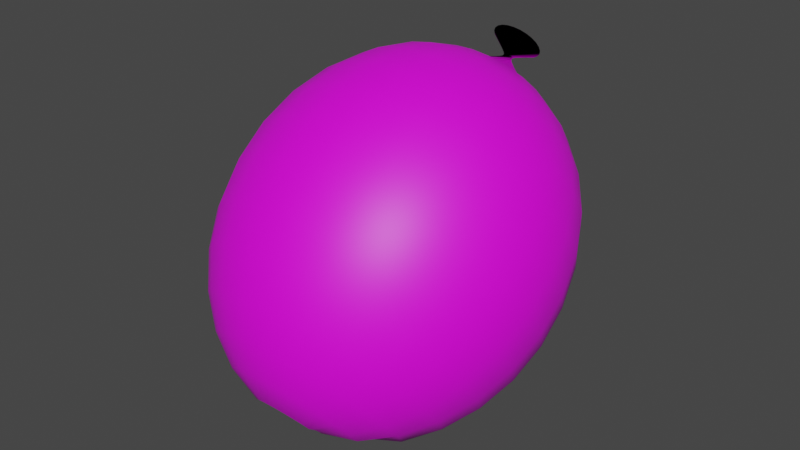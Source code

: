 # Source: BaloonWater.blend  (saved by Blender 3.6.11; exported with 4.5.12 LTS)
import bpy
from mathutils import Matrix  # noqa: F401  (used for matrix-valued properties, if any)

bpy.ops.wm.read_factory_settings(use_empty=True)
scene = bpy.context.scene
scene.name = 'Scene'

# ---- collections
col_collection = bpy.data.collections.new('Collection'); scene.collection.children.link(col_collection)

# ---- images (referenced by path relative to the original .blend; pixels are not part of the script)
import os
ASSET_DIR = os.environ.get("B2B_ASSET_DIR", "")  # directory of the original .blend (textures are referenced by path, not embedded)
HERE = os.path.dirname(os.path.abspath(__file__))  # packed textures are extracted next to this script under _unpacked/

def load_image(name, relpath, width, height, colorspace="sRGB"):
    """Load a texture the original file referenced (path relative to the .blend, or extracted next to this script)."""
    p = next((c for c in (os.path.join(HERE, relpath), os.path.join(ASSET_DIR, relpath)) if relpath and os.path.exists(c)), "")
    if p:
        img = bpy.data.images.load(p, check_existing=True)
        img.name = name
    else:  # same state as the original file: an image datablock whose file is absent (Cycles renders it pink)
        img = bpy.data.images.new(name, width, height)
        img.source = "FILE"
        img.filepath = "//" + (relpath or name)
    img.colorspace_settings.name = colorspace
    return img
img_dungeons_2_texture_01_a_png = load_image('Dungeons_2_Texture_01_A.png', 'Dungeons_2_Texture_01_A.png', 1024, 1024, 'sRGB')

# ---- materials (node trees are filled in below, after node groups)
mat_material = bpy.data.materials.new('Material')
mat_material.alpha_threshold = 0.0
mat_material.use_transparent_shadow = False
mat_material.roughness = 0.5
mat_material.line_color = (0.0, 0.0, 0.0, 1.0)

# ---- material node trees
mat_material.use_nodes = True; mat_material.node_tree.nodes.clear()
_N = mat_material.node_tree.nodes; _L = mat_material.node_tree.links
n0 = _N.new('ShaderNodeOutputMaterial'); n0.name = 'Material Output'; n0.location = (300, 300)
n1 = _N.new('ShaderNodeBsdfPrincipled'); n1.name = 'Principled BSDF'; n1.location = (10, 300)
n1.distribution = 'GGX'
n1.subsurface_method = 'RANDOM_WALK_SKIN'
n1.inputs[3].default_value = 1.45
n1.inputs[27].default_value = (0.0, 0.0, 0.0, 1.0)
n1.inputs[28].default_value = 1.0
n2 = _N.new('ShaderNodeTexImage'); n2.name = 'Image Texture'; n2.location = (-357, 132)
n2.image = img_dungeons_2_texture_01_a_png
_L.new(n1.outputs[0], n0.inputs[0])
_L.new(n2.outputs[0], n1.inputs[0])
n0.is_active_output = True

# ---- world
world_world = bpy.data.worlds.new('World'); scene.world = world_world
world_world.use_nodes = True; world_world.node_tree.nodes.clear()
_N = world_world.node_tree.nodes; _L = world_world.node_tree.links
n0 = _N.new('ShaderNodeOutputWorld'); n0.name = 'World Output'; n0.location = (300, 300)
n1 = _N.new('ShaderNodeBackground'); n1.name = 'Background'; n1.location = (10, 300)
n1.inputs[0].default_value = (0.05088, 0.05088, 0.05088, 1.0)
_L.new(n1.outputs[0], n0.inputs[0])
n0.is_active_output = True
world_world.color = (0.05088, 0.05088, 0.05088)
world_world.use_sun_shadow = False
world_world.sun_shadow_jitter_overblur = 0.0

# ---- meshes
me_sphere = bpy.data.meshes.new('Sphere')
me_sphere.from_pydata([(0.0, 0.9079, 0.5812), (0.0, 1.029, 0.2337), (0.0, 0.9606, -0.1499), (0.0, 0.8575, -0.3345), (0.0, 0.714, -0.5034), (-0.005998, 0.5196, -0.6356), (0.002379, 0.2659, -0.6895), (0.005869, 0.03591, -0.7267), (0.009304, -0.1829, -0.7526), (0.009352, -0.3862, -0.7627), (0.008153, -0.5716, -0.7396), (0.00518, -0.738, -0.696), (0.05609, 0.9025, 0.5858), (0.1097, 0.9812, 0.4251), (0.1586, 1.014, 0.2469), (0.2005, 0.9994, 0.05897), (0.2337, 0.9382, -0.1305), (0.2566, 0.8329, -0.3132), (0.2585, 0.6627, -0.4595), (0.2663, 0.5211, -0.6285), (0.239, 0.2504, -0.6869), (0.2106, 0.02023, -0.7179), (0.1793, -0.1962, -0.7462), (0.1393, -0.3973, -0.7549), (0.09866, -0.5798, -0.7501), (0.05018, -0.7431, -0.7008), (0.108, 0.8868, 0.5994), (0.2113, 0.9504, 0.4518), (0.3054, 0.9694, 0.2854), (0.3861, 0.9431, 0.1077), (0.45, 0.8726, -0.07372), (0.4942, 0.761, -0.2508), (0.5167, 0.613, -0.4159), (0.525, 0.441, -0.5659), (0.47, 0.2023, -0.6369), (0.4191, -0.01945, -0.7015), (0.3538, -0.2312, -0.7425), (0.27, -0.4282, -0.7466), (0.186, -0.6035, -0.7418), (0.0952, -0.7606, -0.7096), (0.1519, 0.8619, 0.621), (0.2973, 0.9016, 0.494), (0.4296, 0.899, 0.3464), (0.5431, 0.854, 0.1848), (0.6329, 0.7688, 0.01617), (0.6951, 0.6469, -0.1521), (0.7268, 0.4938, -0.3127), (0.7268, 0.3161, -0.4585), (0.6951, 0.1216, -0.5832), (0.6329, -0.08123, -0.6814), (0.5431, -0.2835, -0.7487), (0.4017, -0.4802, -0.7369), (0.2672, -0.6458, -0.7259), (0.1376, -0.791, -0.7135), (0.1846, 0.8296, 0.649), (0.3611, 0.8385, 0.5486), (0.5219, 0.8077, 0.4254), (0.6598, 0.7387, 0.2847), (0.7689, 0.6344, 0.1325), (0.8444, 0.4993, -0.02431), (0.883, 0.3395, -0.179), (0.883, 0.1618, -0.3249), (0.8444, -0.02601, -0.4554), (0.7689, -0.2156, -0.565), (0.6598, -0.3988, -0.6489), (0.5219, -0.5676, -0.7033), (0.3404, -0.7063, -0.7), (0.1732, -0.8217, -0.6979), (0.2036, 0.7924, 0.6812), (0.3982, 0.7657, 0.6117), (0.5755, 0.7025, 0.5165), (0.7276, 0.6057, 0.3998), (0.8479, 0.4793, 0.2668), (0.9312, 0.3291, 0.1231), (0.9737, 0.1614, -0.0249), (0.9737, -0.01627, -0.1707), (0.9312, -0.1963, -0.308), (0.8479, -0.3707, -0.4308), (0.7276, -0.5319, -0.5337), (0.5755, -0.6728, -0.6122), (0.3982, -0.7874, -0.6629), (0.193, -0.8578, -0.671), (0.2074, 0.753, 0.7153), (0.4058, 0.6886, 0.6784), (0.5864, 0.5911, 0.613), (0.7414, 0.4648, 0.5218), (0.864, 0.3152, 0.4089), (0.9488, 0.1488, 0.2792), (0.9922, -0.02706, 0.1383), (0.9922, -0.2048, -0.00753), (0.9488, -0.3765, -0.152), (0.864, -0.5348, -0.2887), (0.7414, -0.6727, -0.4117), (0.5864, -0.7842, -0.5157), (0.4058, -0.8645, -0.5961), (0.1991, -0.8988, -0.6413), (0.1959, 0.7143, 0.7488), (0.3833, 0.6129, 0.7439), (0.5538, 0.4818, 0.7076), (0.7002, 0.3266, 0.6415), (0.816, 0.1541, 0.5483), (0.8961, -0.02808, 0.4323), (0.9371, -0.212, 0.2985), (0.9371, -0.3897, 0.1526), (0.8961, -0.5534, 0.001192), (0.816, -0.6959, -0.1492), (0.7002, -0.8109, -0.2921), (0.5538, -0.8935, -0.4211), (0.3833, -0.9401, -0.5306), (0.1959, -0.9486, -0.6159), (0.1699, 0.6792, 0.7791), (0.3323, 0.5443, 0.8033), (0.4802, 0.3826, 0.7935), (0.6071, 0.2012, 0.75), (0.7075, 0.008048, 0.6748), (0.777, -0.1885, 0.5712), (0.8125, -0.3798, 0.4437), (0.8125, -0.5575, 0.2979), (0.777, -0.7138, 0.1401), (0.7075, -0.842, -0.02276), (0.6071, -0.9363, -0.1835), (0.4802, -0.9927, -0.3352), (0.3323, -1.009, -0.4712), (0.1699, -0.9836, -0.5855), (0.1312, 0.6504, 0.8041), (0.2567, 0.4879, 0.8522), (0.3709, 0.301, 0.8641), (0.469, 0.09806, 0.8393), (0.5465, -0.1122, 0.7789), (0.6002, -0.3205, 0.6855), (0.6276, -0.5179, 0.5633), (0.6276, -0.6956, 0.4174), (0.6002, -0.8459, 0.2544), (0.5465, -0.9622, 0.08135), (0.469, -1.039, -0.09421), (0.3709, -1.074, -0.2646), (0.2567, -1.065, -0.4223), (0.1312, -1.013, -0.5605), (0.08283, 0.6298, 0.8219), (0.162, 0.4477, 0.887), (0.2342, 0.243, 0.9144), (0.2961, 0.02471, 0.9029), (0.345, -0.1977, 0.8529), (0.3789, -0.4144, 0.7668), (0.3962, -0.616, 0.6483), (0.3962, -0.7937, 0.5024), (0.3789, -0.9397, 0.3357), (0.345, -1.048, 0.1554), (0.2961, -1.113, -0.03069), (0.2342, -1.132, -0.2143), (0.162, -1.105, -0.3876), (0.08283, -1.033, -0.5428), (0.02831, 0.6192, 0.8311), (0.05538, 0.4269, 0.905), (0.08004, 0.2129, 0.9405), (0.1012, -0.01338, 0.9358), (0.1179, -0.2421, 0.8914), (0.1295, -0.4632, 0.809), (0.1354, -0.667, 0.6924), (0.1354, -0.8447, 0.5466), (0.1295, -0.9885, 0.3779), (0.1179, -1.092, 0.1938), (0.1012, -1.151, 0.002284), (0.08004, -1.162, -0.1883), (0.05538, -1.126, -0.3695), (0.02831, -1.044, -0.5335), (-0.02831, 0.6192, 0.8311), (-0.05538, 0.4269, 0.905), (-0.08004, 0.2129, 0.9405), (-0.1012, -0.01338, 0.9358), (-0.1179, -0.2421, 0.8914), (-0.1295, -0.4632, 0.809), (-0.1354, -0.667, 0.6924), (-0.1354, -0.8447, 0.5466), (-0.1295, -0.9885, 0.3779), (-0.1179, -1.092, 0.1938), (-0.1012, -1.151, 0.002284), (-0.08004, -1.162, -0.1883), (-0.05538, -1.126, -0.3695), (-0.02831, -1.044, -0.5335), (-0.08283, 0.6298, 0.8219), (-0.162, 0.4477, 0.887), (-0.2342, 0.243, 0.9144), (-0.2961, 0.02471, 0.9029), (-0.345, -0.1977, 0.8529), (-0.3789, -0.4144, 0.7668), (-0.3962, -0.616, 0.6483), (-0.3962, -0.7937, 0.5024), (-0.3789, -0.9397, 0.3357), (-0.345, -1.048, 0.1554), (-0.2961, -1.113, -0.03069), (-0.2342, -1.132, -0.2143), (-0.162, -1.105, -0.3876), (-0.08283, -1.033, -0.5428), (0.00284, -0.8901, -0.635), (-0.1312, 0.6504, 0.8041), (-0.2567, 0.4879, 0.8522), (-0.3709, 0.301, 0.8641), (-0.469, 0.09806, 0.8393), (-0.5465, -0.1122, 0.7789), (-0.6002, -0.3205, 0.6855), (-0.6276, -0.5179, 0.5633), (-0.6276, -0.6956, 0.4174), (-0.6002, -0.8459, 0.2544), (-0.5465, -0.9622, 0.08135), (-0.469, -1.039, -0.09421), (-0.3709, -1.074, -0.2646), (-0.2567, -1.065, -0.4223), (-0.1312, -1.012, -0.5605), (-0.1699, 0.6792, 0.7791), (-0.3323, 0.5443, 0.8033), (-0.4802, 0.3826, 0.7935), (-0.6071, 0.2012, 0.75), (-0.7075, 0.008048, 0.6748), (-0.777, -0.1885, 0.5712), (-0.8125, -0.3798, 0.4437), (-0.8125, -0.5575, 0.2979), (-0.777, -0.7138, 0.1401), (-0.7075, -0.842, -0.02276), (-0.6071, -0.9363, -0.1835), (-0.4802, -0.9927, -0.3352), (-0.3323, -1.009, -0.4712), (-0.1637, -0.9646, -0.5718), (-0.1959, 0.7143, 0.7488), (-0.3833, 0.6129, 0.7439), (-0.5538, 0.4818, 0.7076), (-0.7002, 0.3266, 0.6415), (-0.816, 0.1541, 0.5483), (-0.8961, -0.02808, 0.4323), (-0.9371, -0.212, 0.2985), (-0.9371, -0.3897, 0.1526), (-0.8961, -0.5534, 0.001191), (-0.816, -0.6959, -0.1492), (-0.7002, -0.8109, -0.2921), (-0.5538, -0.8935, -0.4211), (-0.3833, -0.9401, -0.5306), (-0.1853, -0.9206, -0.5933), (-0.2074, 0.753, 0.7153), (-0.4058, 0.6886, 0.6784), (-0.5864, 0.5911, 0.613), (-0.7414, 0.4648, 0.5218), (-0.864, 0.3152, 0.4089), (-0.9488, 0.1488, 0.2792), (-0.9922, -0.02706, 0.1383), (-0.9922, -0.2048, -0.00753), (-0.9488, -0.3765, -0.152), (-0.864, -0.5348, -0.2887), (-0.7414, -0.6727, -0.4117), (-0.5864, -0.7842, -0.5157), (-0.3963, -0.8553, -0.5884), (-0.1945, -0.8805, -0.6218), (-0.2036, 0.7924, 0.6812), (-0.3982, 0.7657, 0.6117), (-0.5755, 0.7025, 0.5165), (-0.7276, 0.6057, 0.3998), (-0.8479, 0.4793, 0.2668), (-0.9312, 0.3291, 0.1231), (-0.9737, 0.1614, -0.0249), (-0.9737, -0.01627, -0.1707), (-0.9312, -0.1963, -0.308), (-0.8479, -0.3707, -0.4308), (-0.7276, -0.5319, -0.5337), (-0.562, -0.6692, -0.6023), (-0.3708, -0.7675, -0.6353), (-0.1883, -0.842, -0.6507), (-0.1846, 0.8296, 0.649), (-0.3611, 0.8385, 0.5486), (-0.5219, 0.8077, 0.4254), (-0.6598, 0.7387, 0.2847), (-0.7689, 0.6344, 0.1325), (-0.8444, 0.4993, -0.02431), (-0.883, 0.3395, -0.179), (-0.883, 0.1618, -0.3249), (-0.8444, -0.02601, -0.4554), (-0.7655, -0.2167, -0.5629), (-0.6102, -0.4071, -0.6054), (-0.4633, -0.5654, -0.6437), (-0.3159, -0.6948, -0.6692), (-0.1619, -0.8061, -0.6713), (-0.1519, 0.8619, 0.621), (-0.2973, 0.9016, 0.494), (-0.4296, 0.899, 0.3464), (-0.5431, 0.854, 0.1848), (-0.6329, 0.7688, 0.01617), (-0.6951, 0.6469, -0.1521), (-0.7268, 0.4938, -0.3127), (-0.7268, 0.3161, -0.4585), (-0.6951, 0.1216, -0.5832), (-0.5904, -0.107, -0.6332), (-0.4745, -0.3105, -0.6636), (-0.3596, -0.4879, -0.6846), (-0.245, -0.6403, -0.6943), (-0.1247, -0.7776, -0.6845), (-0.108, 0.8868, 0.5994), (-0.2113, 0.9504, 0.4518), (-0.3054, 0.9694, 0.2854), (-0.3861, 0.9431, 0.1077), (-0.45, 0.8726, -0.07372), (-0.4942, 0.761, -0.2508), (-0.5167, 0.613, -0.4159), (-0.5173, 0.4355, -0.5619), (-0.4645, 0.1987, -0.6357), (-0.4079, -0.02465, -0.6954), (-0.33, -0.2394, -0.7152), (-0.2479, -0.4321, -0.7222), (-0.1658, -0.6034, -0.7133), (-0.08273, -0.7554, -0.689), (-0.05609, 0.9025, 0.5858), (-0.1097, 0.9812, 0.4251), (-0.1586, 1.014, 0.2469), (-0.2005, 0.9994, 0.05897), (-0.2337, 0.9382, -0.1305), (-0.2566, 0.8329, -0.3132), (-0.2683, 0.6884, -0.4811), (-0.2708, 0.5102, -0.6321), (-0.2336, 0.2559, -0.6873), (-0.1992, 0.02288, -0.724), (-0.1613, -0.1991, -0.7432), (-0.1214, -0.4003, -0.7442), (-0.08027, -0.58, -0.7254), (-0.03907, -0.7419, -0.6911), (2.533e-07, 0.9917, 0.416), (2.98e-07, 1.019, 0.04233), (-0.007226, 0.853, 0.9629), (2.925e-08, 0.8939, 0.8143), (-0.04874, 0.8584, 0.9583), (-0.08664, 0.8714, 0.947), (-0.1181, 0.891, 0.93), (-0.1408, 0.9158, 0.9085), (-0.1531, 0.944, 0.8841), (-0.154, 0.9734, 0.8586), (-0.1435, 1.002, 0.8339), (-0.1224, 1.027, 0.8119), (-0.09214, 1.048, 0.7941), (-0.05508, 1.062, 0.7818), (-0.01393, 1.069, 0.7761), (0.02825, 1.067, 0.7773), (0.06833, 1.058, 0.7853), (0.1033, 1.042, 0.7996), (0.1307, 1.019, 0.819), (0.1484, 0.9925, 0.8422), (0.155, 0.9634, 0.8674), (0.1502, 0.9341, 0.8927), (0.1342, 0.9069, 0.9163), (0.1083, 0.8836, 0.9364), (0.0743, 0.8661, 0.9516), (0.03483, 0.8557, 0.9606)], [], [(9, 8, 22, 23), (2, 322, 15, 16), (10, 9, 23, 24), (3, 2, 16, 17), (11, 10, 24, 25), (4, 3, 17, 18), (194, 11, 25), (5, 4, 18, 19), (68, 54, 328, 329), (6, 5, 19, 20), (321, 0, 12, 13), (7, 6, 20, 21), (1, 321, 13, 14), (8, 7, 21, 22), (322, 1, 14, 15), (15, 14, 28, 29), (23, 22, 36, 37), (16, 15, 29, 30), (24, 23, 37, 38), (17, 16, 30, 31), (25, 24, 38, 39), (18, 17, 31, 32), (194, 25, 39), (19, 18, 32, 33), (26, 12, 325, 326), (20, 19, 33, 34), (13, 12, 26, 27), (21, 20, 34, 35), (14, 13, 27, 28), (22, 21, 35, 36), (35, 34, 48, 49), (28, 27, 41, 42), (36, 35, 49, 50), (29, 28, 42, 43), (37, 36, 50, 51), (30, 29, 43, 44), (38, 37, 51, 52), (31, 30, 44, 45), (39, 38, 52, 53), (32, 31, 45, 46), (194, 39, 53), (33, 32, 46, 47), (0, 307, 346, 323), (34, 33, 47, 48), (27, 26, 40, 41), (48, 47, 61, 62), (41, 40, 54, 55), (49, 48, 62, 63), (42, 41, 55, 56), (50, 49, 63, 64), (43, 42, 56, 57), (51, 50, 64, 65), (44, 43, 57, 58), (52, 51, 65, 66), (45, 44, 58, 59), (53, 52, 66, 67), (46, 45, 59, 60), (194, 53, 67), (47, 46, 60, 61), (195, 180, 337, 338), (194, 67, 81), (61, 60, 74, 75), (307, 293, 345, 346), (62, 61, 75, 76), (55, 54, 68, 69), (63, 62, 76, 77), (56, 55, 69, 70), (64, 63, 77, 78), (57, 56, 70, 71), (65, 64, 78, 79), (58, 57, 71, 72), (66, 65, 79, 80), (59, 58, 72, 73), (67, 66, 80, 81), (60, 59, 73, 74), (73, 72, 86, 87), (81, 80, 94, 95), (74, 73, 87, 88), (194, 81, 95), (75, 74, 88, 89), (293, 279, 344, 345), (76, 75, 89, 90), (69, 68, 82, 83), (77, 76, 90, 91), (70, 69, 83, 84), (78, 77, 91, 92), (71, 70, 84, 85), (79, 78, 92, 93), (72, 71, 85, 86), (80, 79, 93, 94), (93, 92, 106, 107), (86, 85, 99, 100), (94, 93, 107, 108), (87, 86, 100, 101), (95, 94, 108, 109), (88, 87, 101, 102), (194, 95, 109), (89, 88, 102, 103), (124, 110, 332, 333), (90, 89, 103, 104), (83, 82, 96, 97), (91, 90, 104, 105), (84, 83, 97, 98), (92, 91, 105, 106), (85, 84, 98, 99), (98, 97, 111, 112), (106, 105, 119, 120), (99, 98, 112, 113), (107, 106, 120, 121), (100, 99, 113, 114), (108, 107, 121, 122), (101, 100, 114, 115), (109, 108, 122, 123), (102, 101, 115, 116), (194, 109, 123), (103, 102, 116, 117), (265, 251, 342, 343), (104, 103, 117, 118), (97, 96, 110, 111), (105, 104, 118, 119), (118, 117, 131, 132), (111, 110, 124, 125), (119, 118, 132, 133), (112, 111, 125, 126), (120, 119, 133, 134), (113, 112, 126, 127), (121, 120, 134, 135), (114, 113, 127, 128), (122, 121, 135, 136), (115, 114, 128, 129), (123, 122, 136, 137), (116, 115, 129, 130), (194, 123, 137), (117, 116, 130, 131), (223, 209, 339, 340), (194, 137, 151), (131, 130, 144, 145), (251, 237, 341, 342), (132, 131, 145, 146), (125, 124, 138, 139), (133, 132, 146, 147), (126, 125, 139, 140), (134, 133, 147, 148), (127, 126, 140, 141), (135, 134, 148, 149), (128, 127, 141, 142), (136, 135, 149, 150), (129, 128, 142, 143), (137, 136, 150, 151), (130, 129, 143, 144), (151, 150, 164, 165), (144, 143, 157, 158), (194, 151, 165), (145, 144, 158, 159), (209, 195, 338, 339), (146, 145, 159, 160), (139, 138, 152, 153), (147, 146, 160, 161), (140, 139, 153, 154), (148, 147, 161, 162), (141, 140, 154, 155), (149, 148, 162, 163), (142, 141, 155, 156), (150, 149, 163, 164), (143, 142, 156, 157), (156, 155, 169, 170), (164, 163, 177, 178), (157, 156, 170, 171), (165, 164, 178, 179), (158, 157, 171, 172), (194, 165, 179), (159, 158, 172, 173), (237, 223, 340, 341), (160, 159, 173, 174), (153, 152, 166, 167), (161, 160, 174, 175), (154, 153, 167, 168), (162, 161, 175, 176), (155, 154, 168, 169), (163, 162, 176, 177), (176, 175, 189, 190), (169, 168, 182, 183), (177, 176, 190, 191), (170, 169, 183, 184), (178, 177, 191, 192), (171, 170, 184, 185), (179, 178, 192, 193), (172, 171, 185, 186), (194, 179, 193), (173, 172, 186, 187), (279, 265, 343, 344), (174, 173, 187, 188), (167, 166, 180, 181), (175, 174, 188, 189), (168, 167, 181, 182), (181, 180, 195, 196), (189, 188, 203, 204), (182, 181, 196, 197), (190, 189, 204, 205), (183, 182, 197, 198), (191, 190, 205, 206), (184, 183, 198, 199), (192, 191, 206, 207), (185, 184, 199, 200), (193, 192, 207, 208), (186, 185, 200, 201), (194, 193, 208), (187, 186, 201, 202), (180, 166, 336, 337), (188, 187, 202, 203), (202, 201, 215, 216), (12, 0, 323, 325), (203, 202, 216, 217), (196, 195, 209, 210), (204, 203, 217, 218), (197, 196, 210, 211), (205, 204, 218, 219), (198, 197, 211, 212), (206, 205, 219, 220), (199, 198, 212, 213), (207, 206, 220, 221), (200, 199, 213, 214), (208, 207, 221, 222), (201, 200, 214, 215), (194, 208, 222), (222, 221, 235, 236), (215, 214, 228, 229), (194, 222, 236), (216, 215, 229, 230), (54, 40, 327, 328), (217, 216, 230, 231), (210, 209, 223, 224), (218, 217, 231, 232), (211, 210, 224, 225), (219, 218, 232, 233), (212, 211, 225, 226), (220, 219, 233, 234), (213, 212, 226, 227), (221, 220, 234, 235), (214, 213, 227, 228), (235, 234, 248, 249), (228, 227, 241, 242), (236, 235, 249, 250), (229, 228, 242, 243), (194, 236, 250), (230, 229, 243, 244), (138, 124, 333, 334), (231, 230, 244, 245), (224, 223, 237, 238), (232, 231, 245, 246), (225, 224, 238, 239), (233, 232, 246, 247), (226, 225, 239, 240), (234, 233, 247, 248), (227, 226, 240, 241), (240, 239, 253, 254), (248, 247, 261, 262), (241, 240, 254, 255), (249, 248, 262, 263), (242, 241, 255, 256), (250, 249, 263, 264), (243, 242, 256, 257), (194, 250, 264), (244, 243, 257, 258), (166, 152, 335, 336), (245, 244, 258, 259), (238, 237, 251, 252), (246, 245, 259, 260), (239, 238, 252, 253), (247, 246, 260, 261), (260, 259, 273, 274), (253, 252, 266, 267), (261, 260, 274, 275), (254, 253, 267, 268), (262, 261, 275, 276), (255, 254, 268, 269), (263, 262, 276, 277), (256, 255, 269, 270), (264, 263, 277, 278), (257, 256, 270, 271), (194, 264, 278), (258, 257, 271, 272), (110, 96, 331, 332), (259, 258, 272, 273), (252, 251, 265, 266), (152, 138, 334, 335), (273, 272, 286, 287), (266, 265, 279, 280), (274, 273, 287, 288), (267, 266, 280, 281), (275, 274, 288, 289), (268, 267, 281, 282), (276, 275, 289, 290), (269, 268, 282, 283), (277, 276, 290, 291), (270, 269, 283, 284), (278, 277, 291, 292), (271, 270, 284, 285), (194, 278, 292), (272, 271, 285, 286), (285, 284, 298, 299), (194, 292, 306), (286, 285, 299, 300), (96, 82, 330, 331), (287, 286, 300, 301), (280, 279, 293, 294), (288, 287, 301, 302), (281, 280, 294, 295), (289, 288, 302, 303), (282, 281, 295, 296), (290, 289, 303, 304), (283, 282, 296, 297), (291, 290, 304, 305), (284, 283, 297, 298), (292, 291, 305, 306), (305, 304, 318, 319), (298, 297, 311, 312), (306, 305, 319, 320), (299, 298, 312, 313), (194, 306, 320), (300, 299, 313, 314), (82, 68, 329, 330), (301, 300, 314, 315), (294, 293, 307, 308), (302, 301, 315, 316), (295, 294, 308, 309), (303, 302, 316, 317), (296, 295, 309, 310), (304, 303, 317, 318), (297, 296, 310, 311), (318, 317, 8, 9), (311, 310, 322, 2), (319, 318, 9, 10), (312, 311, 2, 3), (320, 319, 10, 11), (313, 312, 3, 4), (194, 320, 11), (314, 313, 4, 5), (40, 26, 326, 327), (315, 314, 5, 6), (308, 307, 0, 321), (316, 315, 6, 7), (309, 308, 321, 1), (317, 316, 7, 8), (310, 309, 1, 322), (323, 324, 325), (325, 324, 326), (326, 324, 327), (327, 324, 328), (328, 324, 329), (329, 324, 330), (330, 324, 331), (331, 324, 332), (332, 324, 333), (333, 324, 334), (334, 324, 335), (335, 324, 336), (336, 324, 337), (337, 324, 338), (338, 324, 339), (339, 324, 340), (340, 324, 341), (341, 324, 342), (342, 324, 343), (343, 324, 344), (344, 324, 345), (345, 324, 346), (346, 324, 323)])
me_sphere.polygons.foreach_set('use_smooth', [True] * 368)
_uv = me_sphere.uv_layers.new(name='UVMap')
_uv.uv.foreach_set('vector', [0.009797, 0.4486, 0.009797, 0.4488, 0.009665, 0.4488, 0.009665, 0.4486, 0.009797, 0.4501, 0.009797, 0.4503, 0.009665, 0.4503, 0.009665, 0.4501, 0.009797, 0.4484, 0.009797, 0.4486, 0.009665, 0.4486, 0.009665, 0.4484, 0.009797, 0.4499, 0.009797, 0.4501, 0.009665, 0.4501, 0.009665, 0.4499, 0.009797, 0.4482, 0.009797, 0.4484, 0.009665, 0.4484, 0.009665, 0.4482, 0.009797, 0.4497, 0.009797, 0.4499, 0.009665, 0.4499, 0.009665, 0.4497, 0.009731, 0.448, 0.009797, 0.4482, 0.009665, 0.4482, 0.009797, 0.4495, 0.009797, 0.4497, 0.009665, 0.4497, 0.009665, 0.4495, 0.009139, 0.4509, 0.009271, 0.4509, 0.009271, 0.4509, 0.009139, 0.4509, 0.009797, 0.4493, 0.009797, 0.4495, 0.009665, 0.4495, 0.009665, 0.4493, 0.009797, 0.4507, 0.009797, 0.4509, 0.009665, 0.4509, 0.009665, 0.4507, 0.009797, 0.449, 0.009797, 0.4493, 0.009665, 0.4493, 0.009665, 0.449, 0.009797, 0.4505, 0.009797, 0.4507, 0.009665, 0.4507, 0.009665, 0.4505, 0.009797, 0.4488, 0.009797, 0.449, 0.009665, 0.449, 0.009665, 0.4488, 0.009797, 0.4503, 0.009797, 0.4505, 0.009665, 0.4505, 0.009665, 0.4503, 0.009665, 0.4503, 0.009665, 0.4505, 0.009534, 0.4505, 0.009534, 0.4503, 0.009665, 0.4486, 0.009665, 0.4488, 0.009534, 0.4488, 0.009534, 0.4486, 0.009665, 0.4501, 0.009665, 0.4503, 0.009534, 0.4503, 0.009534, 0.4501, 0.009665, 0.4484, 0.009665, 0.4486, 0.009534, 0.4486, 0.009534, 0.4484, 0.009665, 0.4499, 0.009665, 0.4501, 0.009534, 0.4501, 0.009534, 0.4499, 0.009665, 0.4482, 0.009665, 0.4484, 0.009534, 0.4484, 0.009534, 0.4482, 0.009665, 0.4497, 0.009665, 0.4499, 0.009534, 0.4499, 0.009534, 0.4497, 0.0096, 0.448, 0.009665, 0.4482, 0.009534, 0.4482, 0.009665, 0.4495, 0.009665, 0.4497, 0.009534, 0.4497, 0.009534, 0.4495, 0.009534, 0.4509, 0.009665, 0.4509, 0.009665, 0.4509, 0.009534, 0.4509, 0.009665, 0.4493, 0.009665, 0.4495, 0.009534, 0.4495, 0.009534, 0.4493, 0.009665, 0.4507, 0.009665, 0.4509, 0.009534, 0.4509, 0.009534, 0.4507, 0.009665, 0.449, 0.009665, 0.4493, 0.009534, 0.4493, 0.009534, 0.449, 0.009665, 0.4505, 0.009665, 0.4507, 0.009534, 0.4507, 0.009534, 0.4505, 0.009665, 0.4488, 0.009665, 0.449, 0.009534, 0.449, 0.009534, 0.4488, 0.009534, 0.449, 0.009534, 0.4493, 0.009402, 0.4493, 0.009402, 0.449, 0.009534, 0.4505, 0.009534, 0.4507, 0.009402, 0.4507, 0.009402, 0.4505, 0.009534, 0.4488, 0.009534, 0.449, 0.009402, 0.449, 0.009402, 0.4488, 0.009534, 0.4503, 0.009534, 0.4505, 0.009402, 0.4505, 0.009402, 0.4503, 0.009534, 0.4486, 0.009534, 0.4488, 0.009402, 0.4488, 0.009402, 0.4486, 0.009534, 0.4501, 0.009534, 0.4503, 0.009402, 0.4503, 0.009402, 0.4501, 0.009534, 0.4484, 0.009534, 0.4486, 0.009402, 0.4486, 0.009402, 0.4484, 0.009534, 0.4499, 0.009534, 0.4501, 0.009402, 0.4501, 0.009402, 0.4499, 0.009534, 0.4482, 0.009534, 0.4484, 0.009402, 0.4484, 0.009402, 0.4482, 0.009534, 0.4497, 0.009534, 0.4499, 0.009402, 0.4499, 0.009402, 0.4497, 0.009468, 0.448, 0.009534, 0.4482, 0.009402, 0.4482, 0.009534, 0.4495, 0.009534, 0.4497, 0.009402, 0.4497, 0.009402, 0.4495, 0.009797, 0.4509, 0.009928, 0.4509, 0.009928, 0.4509, 0.009797, 0.4509, 0.009534, 0.4493, 0.009534, 0.4495, 0.009402, 0.4495, 0.009402, 0.4493, 0.009534, 0.4507, 0.009534, 0.4509, 0.009402, 0.4509, 0.009402, 0.4507, 0.009402, 0.4493, 0.009402, 0.4495, 0.009271, 0.4495, 0.009271, 0.4493, 0.009402, 0.4507, 0.009402, 0.4509, 0.009271, 0.4509, 0.009271, 0.4507, 0.009402, 0.449, 0.009402, 0.4493, 0.009271, 0.4493, 0.009271, 0.449, 0.009402, 0.4505, 0.009402, 0.4507, 0.009271, 0.4507, 0.009271, 0.4505, 0.009402, 0.4488, 0.009402, 0.449, 0.009271, 0.449, 0.009271, 0.4488, 0.009402, 0.4503, 0.009402, 0.4505, 0.009271, 0.4505, 0.009271, 0.4503, 0.009402, 0.4486, 0.009402, 0.4488, 0.009271, 0.4488, 0.009271, 0.4486, 0.009402, 0.4501, 0.009402, 0.4503, 0.009271, 0.4503, 0.009271, 0.4501, 0.009402, 0.4484, 0.009402, 0.4486, 0.009271, 0.4486, 0.009271, 0.4484, 0.009402, 0.4499, 0.009402, 0.4501, 0.009271, 0.4501, 0.009271, 0.4499, 0.009402, 0.4482, 0.009402, 0.4484, 0.009271, 0.4484, 0.009271, 0.4482, 0.009402, 0.4497, 0.009402, 0.4499, 0.009271, 0.4499, 0.009271, 0.4497, 0.009337, 0.448, 0.009402, 0.4482, 0.009271, 0.4482, 0.009402, 0.4495, 0.009402, 0.4497, 0.009271, 0.4497, 0.009271, 0.4495, 0.007956, 0.4509, 0.008088, 0.4509, 0.008088, 0.4509, 0.007956, 0.4509, 0.009205, 0.448, 0.009271, 0.4482, 0.009139, 0.4482, 0.009271, 0.4495, 0.009271, 0.4497, 0.009139, 0.4497, 0.009139, 0.4495, 0.009928, 0.4509, 0.01006, 0.4509, 0.01006, 0.4509, 0.009928, 0.4509, 0.009271, 0.4493, 0.009271, 0.4495, 0.009139, 0.4495, 0.009139, 0.4493, 0.009271, 0.4507, 0.009271, 0.4509, 0.009139, 0.4509, 0.009139, 0.4507, 0.009271, 0.449, 0.009271, 0.4493, 0.009139, 0.4493, 0.009139, 0.449, 0.009271, 0.4505, 0.009271, 0.4507, 0.009139, 0.4507, 0.009139, 0.4505, 0.009271, 0.4488, 0.009271, 0.449, 0.009139, 0.449, 0.009139, 0.4488, 0.009271, 0.4503, 0.009271, 0.4505, 0.009139, 0.4505, 0.009139, 0.4503, 0.009271, 0.4486, 0.009271, 0.4488, 0.009139, 0.4488, 0.009139, 0.4486, 0.009271, 0.4501, 0.009271, 0.4503, 0.009139, 0.4503, 0.009139, 0.4501, 0.009271, 0.4484, 0.009271, 0.4486, 0.009139, 0.4486, 0.009139, 0.4484, 0.009271, 0.4499, 0.009271, 0.4501, 0.009139, 0.4501, 0.009139, 0.4499, 0.009271, 0.4482, 0.009271, 0.4484, 0.009139, 0.4484, 0.009139, 0.4482, 0.009271, 0.4497, 0.009271, 0.4499, 0.009139, 0.4499, 0.009139, 0.4497, 0.009139, 0.4499, 0.009139, 0.4501, 0.009008, 0.4501, 0.009008, 0.4499, 0.009139, 0.4482, 0.009139, 0.4484, 0.009008, 0.4484, 0.009008, 0.4482, 0.009139, 0.4497, 0.009139, 0.4499, 0.009008, 0.4499, 0.009008, 0.4497, 0.009074, 0.448, 0.009139, 0.4482, 0.009008, 0.4482, 0.009139, 0.4495, 0.009139, 0.4497, 0.009008, 0.4497, 0.009008, 0.4495, 0.01006, 0.4509, 0.01019, 0.4509, 0.01019, 0.4509, 0.01006, 0.4509, 0.009139, 0.4493, 0.009139, 0.4495, 0.009008, 0.4495, 0.009008, 0.4493, 0.009139, 0.4507, 0.009139, 0.4509, 0.009008, 0.4509, 0.009008, 0.4507, 0.009139, 0.449, 0.009139, 0.4493, 0.009008, 0.4493, 0.009008, 0.449, 0.009139, 0.4505, 0.009139, 0.4507, 0.009008, 0.4507, 0.009008, 0.4505, 0.009139, 0.4488, 0.009139, 0.449, 0.009008, 0.449, 0.009008, 0.4488, 0.009139, 0.4503, 0.009139, 0.4505, 0.009008, 0.4505, 0.009008, 0.4503, 0.009139, 0.4486, 0.009139, 0.4488, 0.009008, 0.4488, 0.009008, 0.4486, 0.009139, 0.4501, 0.009139, 0.4503, 0.009008, 0.4503, 0.009008, 0.4501, 0.009139, 0.4484, 0.009139, 0.4486, 0.009008, 0.4486, 0.009008, 0.4484, 0.009008, 0.4486, 0.009008, 0.4488, 0.008877, 0.4488, 0.008877, 0.4486, 0.009008, 0.4501, 0.009008, 0.4503, 0.008877, 0.4503, 0.008877, 0.4501, 0.009008, 0.4484, 0.009008, 0.4486, 0.008877, 0.4486, 0.008877, 0.4484, 0.009008, 0.4499, 0.009008, 0.4501, 0.008877, 0.4501, 0.008877, 0.4499, 0.009008, 0.4482, 0.009008, 0.4484, 0.008877, 0.4484, 0.008877, 0.4482, 0.009008, 0.4497, 0.009008, 0.4499, 0.008877, 0.4499, 0.008877, 0.4497, 0.008942, 0.448, 0.009008, 0.4482, 0.008877, 0.4482, 0.009008, 0.4495, 0.009008, 0.4497, 0.008877, 0.4497, 0.008877, 0.4495, 0.008614, 0.4509, 0.008745, 0.4509, 0.008745, 0.4509, 0.008614, 0.4509, 0.009008, 0.4493, 0.009008, 0.4495, 0.008877, 0.4495, 0.008877, 0.4493, 0.009008, 0.4507, 0.009008, 0.4509, 0.008877, 0.4509, 0.008877, 0.4507, 0.009008, 0.449, 0.009008, 0.4493, 0.008877, 0.4493, 0.008877, 0.449, 0.009008, 0.4505, 0.009008, 0.4507, 0.008877, 0.4507, 0.008877, 0.4505, 0.009008, 0.4488, 0.009008, 0.449, 0.008877, 0.449, 0.008877, 0.4488, 0.009008, 0.4503, 0.009008, 0.4505, 0.008877, 0.4505, 0.008877, 0.4503, 0.008877, 0.4505, 0.008877, 0.4507, 0.008745, 0.4507, 0.008745, 0.4505, 0.008877, 0.4488, 0.008877, 0.449, 0.008745, 0.449, 0.008745, 0.4488, 0.008877, 0.4503, 0.008877, 0.4505, 0.008745, 0.4505, 0.008745, 0.4503, 0.008877, 0.4486, 0.008877, 0.4488, 0.008745, 0.4488, 0.008745, 0.4486, 0.008877, 0.4501, 0.008877, 0.4503, 0.008745, 0.4503, 0.008745, 0.4501, 0.008877, 0.4484, 0.008877, 0.4486, 0.008745, 0.4486, 0.008745, 0.4484, 0.008877, 0.4499, 0.008877, 0.4501, 0.008745, 0.4501, 0.008745, 0.4499, 0.008877, 0.4482, 0.008877, 0.4484, 0.008745, 0.4484, 0.008745, 0.4482, 0.008877, 0.4497, 0.008877, 0.4499, 0.008745, 0.4499, 0.008745, 0.4497, 0.008811, 0.448, 0.008877, 0.4482, 0.008745, 0.4482, 0.008877, 0.4495, 0.008877, 0.4497, 0.008745, 0.4497, 0.008745, 0.4495, 0.01032, 0.4509, 0.01045, 0.4509, 0.01045, 0.4509, 0.01032, 0.4509, 0.008877, 0.4493, 0.008877, 0.4495, 0.008745, 0.4495, 0.008745, 0.4493, 0.008877, 0.4507, 0.008877, 0.4509, 0.008745, 0.4509, 0.008745, 0.4507, 0.008877, 0.449, 0.008877, 0.4493, 0.008745, 0.4493, 0.008745, 0.449, 0.008745, 0.4493, 0.008745, 0.4495, 0.008614, 0.4495, 0.008614, 0.4493, 0.008745, 0.4507, 0.008745, 0.4509, 0.008614, 0.4509, 0.008614, 0.4507, 0.008745, 0.449, 0.008745, 0.4493, 0.008614, 0.4493, 0.008614, 0.449, 0.008745, 0.4505, 0.008745, 0.4507, 0.008614, 0.4507, 0.008614, 0.4505, 0.008745, 0.4488, 0.008745, 0.449, 0.008614, 0.449, 0.008614, 0.4488, 0.008745, 0.4503, 0.008745, 0.4505, 0.008614, 0.4505, 0.008614, 0.4503, 0.008745, 0.4486, 0.008745, 0.4488, 0.008614, 0.4488, 0.008614, 0.4486, 0.008745, 0.4501, 0.008745, 0.4503, 0.008614, 0.4503, 0.008614, 0.4501, 0.008745, 0.4484, 0.008745, 0.4486, 0.008614, 0.4486, 0.008614, 0.4484, 0.008745, 0.4499, 0.008745, 0.4501, 0.008614, 0.4501, 0.008614, 0.4499, 0.008745, 0.4482, 0.008745, 0.4484, 0.008614, 0.4484, 0.008614, 0.4482, 0.008745, 0.4497, 0.008745, 0.4499, 0.008614, 0.4499, 0.008614, 0.4497, 0.008679, 0.448, 0.008745, 0.4482, 0.008614, 0.4482, 0.008745, 0.4495, 0.008745, 0.4497, 0.008614, 0.4497, 0.008614, 0.4495, 0.007693, 0.4509, 0.007825, 0.4509, 0.007825, 0.4509, 0.007693, 0.4509, 0.008548, 0.448, 0.008614, 0.4482, 0.008482, 0.4482, 0.016, 0.008973, 0.016, 0.009175, 0.01586, 0.009175, 0.01586, 0.008973, 0.01045, 0.4509, 0.01059, 0.4509, 0.01059, 0.4509, 0.01045, 0.4509, 0.008614, 0.4493, 0.008614, 0.4495, 0.008482, 0.4495, 0.008482, 0.4493, 0.008614, 0.4507, 0.008614, 0.4509, 0.008482, 0.4509, 0.008482, 0.4507, 0.008614, 0.449, 0.008614, 0.4493, 0.008482, 0.4493, 0.008482, 0.449, 0.008614, 0.4505, 0.008614, 0.4507, 0.008482, 0.4507, 0.008482, 0.4505, 0.008614, 0.4488, 0.008614, 0.449, 0.008482, 0.449, 0.008482, 0.4488, 0.008614, 0.4503, 0.008614, 0.4505, 0.008482, 0.4505, 0.008482, 0.4503, 0.008614, 0.4486, 0.008614, 0.4488, 0.008482, 0.4488, 0.008482, 0.4486, 0.008614, 0.4501, 0.008614, 0.4503, 0.008482, 0.4503, 0.008482, 0.4501, 0.008614, 0.4484, 0.008614, 0.4486, 0.008482, 0.4486, 0.008482, 0.4484, 0.008614, 0.4499, 0.008614, 0.4501, 0.008482, 0.4501, 0.008482, 0.4499, 0.008614, 0.4482, 0.008614, 0.4484, 0.008482, 0.4484, 0.008482, 0.4482, 0.016, 0.009175, 0.016, 0.009376, 0.01586, 0.009376, 0.01586, 0.009175, 0.008482, 0.4482, 0.008482, 0.4484, 0.008351, 0.4484, 0.008351, 0.4482, 0.01586, 0.009175, 0.01586, 0.009376, 0.01573, 0.009376, 0.01573, 0.009175, 0.008416, 0.448, 0.008482, 0.4482, 0.008351, 0.4482, 0.01586, 0.008973, 0.01586, 0.009175, 0.01573, 0.009175, 0.01573, 0.008973, 0.007825, 0.4509, 0.007956, 0.4509, 0.007956, 0.4509, 0.007825, 0.4509, 0.008482, 0.4493, 0.008482, 0.4495, 0.008351, 0.4495, 0.008351, 0.4493, 0.008482, 0.4507, 0.008482, 0.4509, 0.008351, 0.4509, 0.008351, 0.4507, 0.008482, 0.449, 0.008482, 0.4493, 0.008351, 0.4493, 0.008351, 0.449, 0.008482, 0.4505, 0.008482, 0.4507, 0.008351, 0.4507, 0.008351, 0.4505, 0.008482, 0.4488, 0.008482, 0.449, 0.008351, 0.449, 0.008351, 0.4488, 0.008482, 0.4503, 0.008482, 0.4505, 0.008351, 0.4505, 0.008351, 0.4503, 0.008482, 0.4486, 0.008482, 0.4488, 0.008351, 0.4488, 0.008351, 0.4486, 0.008482, 0.4501, 0.008482, 0.4503, 0.008351, 0.4503, 0.008351, 0.4501, 0.008482, 0.4484, 0.008482, 0.4486, 0.008351, 0.4486, 0.008351, 0.4484, 0.008482, 0.4499, 0.008482, 0.4501, 0.008351, 0.4501, 0.008351, 0.4499, 0.008351, 0.4501, 0.008351, 0.4503, 0.008219, 0.4503, 0.008219, 0.4501, 0.008351, 0.4484, 0.008351, 0.4486, 0.008219, 0.4486, 0.008219, 0.4484, 0.008351, 0.4499, 0.008351, 0.4501, 0.008219, 0.4501, 0.008219, 0.4499, 0.008351, 0.4482, 0.008351, 0.4484, 0.008219, 0.4484, 0.008219, 0.4482, 0.008351, 0.4497, 0.008351, 0.4499, 0.008219, 0.4499, 0.008219, 0.4497, 0.008285, 0.448, 0.008351, 0.4482, 0.008219, 0.4482, 0.008351, 0.4495, 0.008351, 0.4497, 0.008219, 0.4497, 0.008219, 0.4495, 0.007562, 0.4509, 0.007693, 0.4509, 0.007693, 0.4509, 0.007562, 0.4509, 0.008351, 0.4493, 0.008351, 0.4495, 0.008219, 0.4495, 0.008219, 0.4493, 0.008351, 0.4507, 0.008351, 0.4509, 0.008219, 0.4509, 0.008219, 0.4507, 0.008351, 0.449, 0.008351, 0.4493, 0.008219, 0.4493, 0.008219, 0.449, 0.008351, 0.4505, 0.008351, 0.4507, 0.008219, 0.4507, 0.008219, 0.4505, 0.008351, 0.4488, 0.008351, 0.449, 0.008219, 0.449, 0.008219, 0.4488, 0.008351, 0.4503, 0.008351, 0.4505, 0.008219, 0.4505, 0.008219, 0.4503, 0.008351, 0.4486, 0.008351, 0.4488, 0.008219, 0.4488, 0.008219, 0.4486, 0.008219, 0.4488, 0.008219, 0.449, 0.008088, 0.449, 0.008088, 0.4488, 0.008219, 0.4503, 0.008219, 0.4505, 0.008088, 0.4505, 0.008088, 0.4503, 0.008219, 0.4486, 0.008219, 0.4488, 0.008088, 0.4488, 0.008088, 0.4486, 0.008219, 0.4501, 0.008219, 0.4503, 0.008088, 0.4503, 0.008088, 0.4501, 0.008219, 0.4484, 0.008219, 0.4486, 0.008088, 0.4486, 0.008088, 0.4484, 0.008219, 0.4499, 0.008219, 0.4501, 0.008088, 0.4501, 0.008088, 0.4499, 0.008219, 0.4482, 0.008219, 0.4484, 0.008088, 0.4484, 0.008088, 0.4482, 0.0156, 0.009175, 0.0156, 0.009376, 0.01547, 0.009376, 0.01547, 0.009175, 0.008153, 0.448, 0.008219, 0.4482, 0.008088, 0.4482, 0.0156, 0.008973, 0.0156, 0.009175, 0.01547, 0.009175, 0.01547, 0.008973, 0.01019, 0.4509, 0.01032, 0.4509, 0.01032, 0.4509, 0.01019, 0.4509, 0.008219, 0.4493, 0.008219, 0.4495, 0.008088, 0.4495, 0.008088, 0.4493, 0.008219, 0.4507, 0.008219, 0.4509, 0.008088, 0.4509, 0.008088, 0.4507, 0.008219, 0.449, 0.008219, 0.4493, 0.008088, 0.4493, 0.008088, 0.449, 0.008219, 0.4505, 0.008219, 0.4507, 0.008088, 0.4507, 0.008088, 0.4505, 0.008088, 0.4507, 0.008088, 0.4509, 0.007956, 0.4509, 0.007956, 0.4507, 0.008088, 0.449, 0.008088, 0.4493, 0.007956, 0.4493, 0.007956, 0.449, 0.008088, 0.4505, 0.008088, 0.4507, 0.007956, 0.4507, 0.007956, 0.4505, 0.008088, 0.4488, 0.008088, 0.449, 0.007956, 0.449, 0.007956, 0.4488, 0.008088, 0.4503, 0.008088, 0.4505, 0.007956, 0.4505, 0.007956, 0.4503, 0.008088, 0.4486, 0.008088, 0.4488, 0.007956, 0.4488, 0.007956, 0.4486, 0.008088, 0.4501, 0.008088, 0.4503, 0.007956, 0.4503, 0.007956, 0.4501, 0.008088, 0.4484, 0.008088, 0.4486, 0.007956, 0.4486, 0.007956, 0.4484, 0.008088, 0.4499, 0.008088, 0.4501, 0.007956, 0.4501, 0.007956, 0.4499, 0.008088, 0.4482, 0.008088, 0.4484, 0.007956, 0.4484, 0.007956, 0.4482, 0.01547, 0.009175, 0.01547, 0.009376, 0.01534, 0.009376, 0.01534, 0.009175, 0.008022, 0.448, 0.008088, 0.4482, 0.007956, 0.4482, 0.01547, 0.008973, 0.01547, 0.009175, 0.01534, 0.009175, 0.01534, 0.008973, 0.008088, 0.4509, 0.008219, 0.4509, 0.008219, 0.4509, 0.008088, 0.4509, 0.008088, 0.4493, 0.008088, 0.4495, 0.007956, 0.4495, 0.007956, 0.4493, 0.007956, 0.4495, 0.007956, 0.4497, 0.007825, 0.4497, 0.007825, 0.4495, 0.009665, 0.4509, 0.009797, 0.4509, 0.009797, 0.4509, 0.009665, 0.4509, 0.007956, 0.4493, 0.007956, 0.4495, 0.007825, 0.4495, 0.007825, 0.4493, 0.007956, 0.4507, 0.007956, 0.4509, 0.007825, 0.4509, 0.007825, 0.4507, 0.007956, 0.449, 0.007956, 0.4493, 0.007825, 0.4493, 0.007825, 0.449, 0.007956, 0.4505, 0.007956, 0.4507, 0.007825, 0.4507, 0.007825, 0.4505, 0.007956, 0.4488, 0.007956, 0.449, 0.007825, 0.449, 0.007825, 0.4488, 0.007956, 0.4503, 0.007956, 0.4505, 0.007825, 0.4505, 0.007825, 0.4503, 0.007956, 0.4486, 0.007956, 0.4488, 0.007825, 0.4488, 0.007825, 0.4486, 0.007956, 0.4501, 0.007956, 0.4503, 0.007825, 0.4503, 0.007825, 0.4501, 0.007956, 0.4484, 0.007956, 0.4486, 0.007825, 0.4486, 0.007825, 0.4484, 0.007956, 0.4499, 0.007956, 0.4501, 0.007825, 0.4501, 0.007825, 0.4499, 0.007956, 0.4482, 0.007956, 0.4484, 0.007825, 0.4484, 0.007825, 0.4482, 0.007956, 0.4497, 0.007956, 0.4499, 0.007825, 0.4499, 0.007825, 0.4497, 0.00789, 0.448, 0.007956, 0.4482, 0.007825, 0.4482, 0.007825, 0.4482, 0.007825, 0.4484, 0.007693, 0.4484, 0.007693, 0.4482, 0.007825, 0.4497, 0.007825, 0.4499, 0.007693, 0.4499, 0.007693, 0.4497, 0.007759, 0.448, 0.007825, 0.4482, 0.007693, 0.4482, 0.007825, 0.4495, 0.007825, 0.4497, 0.007693, 0.4497, 0.007693, 0.4495, 0.009271, 0.4509, 0.009402, 0.4509, 0.009402, 0.4509, 0.009271, 0.4509, 0.007825, 0.4493, 0.007825, 0.4495, 0.007693, 0.4495, 0.007693, 0.4493, 0.007825, 0.4507, 0.007825, 0.4509, 0.007693, 0.4509, 0.007693, 0.4507, 0.007825, 0.449, 0.007825, 0.4493, 0.007693, 0.4493, 0.007693, 0.449, 0.007825, 0.4505, 0.007825, 0.4507, 0.007693, 0.4507, 0.007693, 0.4505, 0.007825, 0.4488, 0.007825, 0.449, 0.007693, 0.449, 0.007693, 0.4488, 0.007825, 0.4503, 0.007825, 0.4505, 0.007693, 0.4505, 0.007693, 0.4503, 0.007825, 0.4486, 0.007825, 0.4488, 0.007693, 0.4488, 0.007693, 0.4486, 0.007825, 0.4501, 0.007825, 0.4503, 0.007693, 0.4503, 0.007693, 0.4501, 0.007825, 0.4484, 0.007825, 0.4486, 0.007693, 0.4486, 0.007693, 0.4484, 0.007825, 0.4499, 0.007825, 0.4501, 0.007693, 0.4501, 0.007693, 0.4499, 0.007693, 0.4484, 0.007693, 0.4486, 0.007562, 0.4486, 0.007562, 0.4484, 0.007693, 0.4499, 0.007693, 0.4501, 0.007562, 0.4501, 0.007562, 0.4499, 0.007693, 0.4482, 0.007693, 0.4484, 0.007562, 0.4484, 0.007562, 0.4482, 0.007693, 0.4497, 0.007693, 0.4499, 0.007562, 0.4499, 0.007562, 0.4497, 0.007627, 0.448, 0.007693, 0.4482, 0.007562, 0.4482, 0.007693, 0.4495, 0.007693, 0.4497, 0.007562, 0.4497, 0.007562, 0.4495, 0.008482, 0.4509, 0.008614, 0.4509, 0.008614, 0.4509, 0.008482, 0.4509, 0.007693, 0.4493, 0.007693, 0.4495, 0.007562, 0.4495, 0.007562, 0.4493, 0.007693, 0.4507, 0.007693, 0.4509, 0.007562, 0.4509, 0.007562, 0.4507, 0.007693, 0.449, 0.007693, 0.4493, 0.007562, 0.4493, 0.007562, 0.449, 0.007693, 0.4505, 0.007693, 0.4507, 0.007562, 0.4507, 0.007562, 0.4505, 0.007693, 0.4488, 0.007693, 0.449, 0.007562, 0.449, 0.007562, 0.4488, 0.007693, 0.4503, 0.007693, 0.4505, 0.007562, 0.4505, 0.007562, 0.4503, 0.007693, 0.4486, 0.007693, 0.4488, 0.007562, 0.4488, 0.007562, 0.4486, 0.007693, 0.4501, 0.007693, 0.4503, 0.007562, 0.4503, 0.007562, 0.4501, 0.01059, 0.4503, 0.01059, 0.4505, 0.01045, 0.4505, 0.01045, 0.4503, 0.01059, 0.4486, 0.01059, 0.4488, 0.01045, 0.4488, 0.01045, 0.4486, 0.01059, 0.4501, 0.01059, 0.4503, 0.01045, 0.4503, 0.01045, 0.4501, 0.01059, 0.4484, 0.01059, 0.4486, 0.01045, 0.4486, 0.01045, 0.4484, 0.01059, 0.4499, 0.01059, 0.4501, 0.01045, 0.4501, 0.01045, 0.4499, 0.01059, 0.4482, 0.01059, 0.4484, 0.01045, 0.4484, 0.01045, 0.4482, 0.01059, 0.4497, 0.01059, 0.4499, 0.01045, 0.4499, 0.01045, 0.4497, 0.01052, 0.448, 0.01059, 0.4482, 0.01045, 0.4482, 0.01059, 0.4495, 0.01059, 0.4497, 0.01045, 0.4497, 0.01045, 0.4495, 0.008219, 0.4509, 0.008351, 0.4509, 0.008351, 0.4509, 0.008219, 0.4509, 0.01059, 0.4493, 0.01059, 0.4495, 0.01045, 0.4495, 0.01045, 0.4493, 0.01059, 0.4507, 0.01059, 0.4509, 0.01045, 0.4509, 0.01045, 0.4507, 0.01059, 0.449, 0.01059, 0.4493, 0.01045, 0.4493, 0.01045, 0.449, 0.01059, 0.4505, 0.01059, 0.4507, 0.01045, 0.4507, 0.01045, 0.4505, 0.01059, 0.4488, 0.01059, 0.449, 0.01045, 0.449, 0.01045, 0.4488, 0.01045, 0.449, 0.01045, 0.4493, 0.01032, 0.4493, 0.01032, 0.449, 0.01045, 0.4505, 0.01045, 0.4507, 0.01032, 0.4507, 0.01032, 0.4505, 0.01045, 0.4488, 0.01045, 0.449, 0.01032, 0.449, 0.01032, 0.4488, 0.01045, 0.4503, 0.01045, 0.4505, 0.01032, 0.4505, 0.01032, 0.4503, 0.01045, 0.4486, 0.01045, 0.4488, 0.01032, 0.4488, 0.01032, 0.4486, 0.01045, 0.4501, 0.01045, 0.4503, 0.01032, 0.4503, 0.01032, 0.4501, 0.01045, 0.4484, 0.01045, 0.4486, 0.01032, 0.4486, 0.01032, 0.4484, 0.01045, 0.4499, 0.01045, 0.4501, 0.01032, 0.4501, 0.01032, 0.4499, 0.01045, 0.4482, 0.01045, 0.4484, 0.01032, 0.4484, 0.01032, 0.4482, 0.01045, 0.4497, 0.01045, 0.4499, 0.01032, 0.4499, 0.01032, 0.4497, 0.01039, 0.448, 0.01045, 0.4482, 0.01032, 0.4482, 0.01045, 0.4495, 0.01045, 0.4497, 0.01032, 0.4497, 0.01032, 0.4495, 0.008745, 0.4509, 0.008877, 0.4509, 0.008877, 0.4509, 0.008745, 0.4509, 0.01045, 0.4493, 0.01045, 0.4495, 0.01032, 0.4495, 0.01032, 0.4493, 0.01045, 0.4507, 0.01045, 0.4509, 0.01032, 0.4509, 0.01032, 0.4507, 0.008351, 0.4509, 0.008482, 0.4509, 0.008482, 0.4509, 0.008351, 0.4509, 0.01032, 0.4493, 0.01032, 0.4495, 0.01019, 0.4495, 0.01019, 0.4493, 0.01032, 0.4507, 0.01032, 0.4509, 0.01019, 0.4509, 0.01019, 0.4507, 0.01032, 0.449, 0.01032, 0.4493, 0.01019, 0.4493, 0.01019, 0.449, 0.01032, 0.4505, 0.01032, 0.4507, 0.01019, 0.4507, 0.01019, 0.4505, 0.01032, 0.4488, 0.01032, 0.449, 0.01019, 0.449, 0.01019, 0.4488, 0.01032, 0.4503, 0.01032, 0.4505, 0.01019, 0.4505, 0.01019, 0.4503, 0.01032, 0.4486, 0.01032, 0.4488, 0.01019, 0.4488, 0.01019, 0.4486, 0.01032, 0.4501, 0.01032, 0.4503, 0.01019, 0.4503, 0.01019, 0.4501, 0.01032, 0.4484, 0.01032, 0.4486, 0.01019, 0.4486, 0.01019, 0.4484, 0.01032, 0.4499, 0.01032, 0.4501, 0.01019, 0.4501, 0.01019, 0.4499, 0.01032, 0.4482, 0.01032, 0.4484, 0.01019, 0.4484, 0.01019, 0.4482, 0.01032, 0.4497, 0.01032, 0.4499, 0.01019, 0.4499, 0.01019, 0.4497, 0.01026, 0.448, 0.01032, 0.4482, 0.01019, 0.4482, 0.01032, 0.4495, 0.01032, 0.4497, 0.01019, 0.4497, 0.01019, 0.4495, 0.01019, 0.4497, 0.01019, 0.4499, 0.01006, 0.4499, 0.01006, 0.4497, 0.01013, 0.448, 0.01019, 0.4482, 0.01006, 0.4482, 0.01019, 0.4495, 0.01019, 0.4497, 0.01006, 0.4497, 0.01006, 0.4495, 0.008877, 0.4509, 0.009008, 0.4509, 0.009008, 0.4509, 0.008877, 0.4509, 0.01019, 0.4493, 0.01019, 0.4495, 0.01006, 0.4495, 0.01006, 0.4493, 0.01019, 0.4507, 0.01019, 0.4509, 0.01006, 0.4509, 0.01006, 0.4507, 0.01019, 0.449, 0.01019, 0.4493, 0.01006, 0.4493, 0.01006, 0.449, 0.01019, 0.4505, 0.01019, 0.4507, 0.01006, 0.4507, 0.01006, 0.4505, 0.01019, 0.4488, 0.01019, 0.449, 0.01006, 0.449, 0.01006, 0.4488, 0.01019, 0.4503, 0.01019, 0.4505, 0.01006, 0.4505, 0.01006, 0.4503, 0.01019, 0.4486, 0.01019, 0.4488, 0.01006, 0.4488, 0.01006, 0.4486, 0.01019, 0.4501, 0.01019, 0.4503, 0.01006, 0.4503, 0.01006, 0.4501, 0.01019, 0.4484, 0.01019, 0.4486, 0.01006, 0.4486, 0.01006, 0.4484, 0.01019, 0.4499, 0.01019, 0.4501, 0.01006, 0.4501, 0.01006, 0.4499, 0.01019, 0.4482, 0.01019, 0.4484, 0.01006, 0.4484, 0.01006, 0.4482, 0.01006, 0.4484, 0.01006, 0.4486, 0.009928, 0.4486, 0.009928, 0.4484, 0.01006, 0.4499, 0.01006, 0.4501, 0.009928, 0.4501, 0.009928, 0.4499, 0.01006, 0.4482, 0.01006, 0.4484, 0.009928, 0.4484, 0.009928, 0.4482, 0.01006, 0.4497, 0.01006, 0.4499, 0.009928, 0.4499, 0.009928, 0.4497, 0.009994, 0.448, 0.01006, 0.4482, 0.009928, 0.4482, 0.01006, 0.4495, 0.01006, 0.4497, 0.009928, 0.4497, 0.009928, 0.4495, 0.009008, 0.4509, 0.009139, 0.4509, 0.009139, 0.4509, 0.009008, 0.4509, 0.01006, 0.4493, 0.01006, 0.4495, 0.009928, 0.4495, 0.009928, 0.4493, 0.01006, 0.4507, 0.01006, 0.4509, 0.009928, 0.4509, 0.009928, 0.4507, 0.01006, 0.449, 0.01006, 0.4493, 0.009928, 0.4493, 0.009928, 0.449, 0.01006, 0.4505, 0.01006, 0.4507, 0.009928, 0.4507, 0.009928, 0.4505, 0.01006, 0.4488, 0.01006, 0.449, 0.009928, 0.449, 0.009928, 0.4488, 0.01006, 0.4503, 0.01006, 0.4505, 0.009928, 0.4505, 0.009928, 0.4503, 0.01006, 0.4486, 0.01006, 0.4488, 0.009928, 0.4488, 0.009928, 0.4486, 0.01006, 0.4501, 0.01006, 0.4503, 0.009928, 0.4503, 0.009928, 0.4501, 0.009928, 0.4486, 0.009928, 0.4488, 0.009797, 0.4488, 0.009797, 0.4486, 0.009928, 0.4501, 0.009928, 0.4503, 0.009797, 0.4503, 0.009797, 0.4501, 0.009928, 0.4484, 0.009928, 0.4486, 0.009797, 0.4486, 0.009797, 0.4484, 0.009928, 0.4499, 0.009928, 0.4501, 0.009797, 0.4501, 0.009797, 0.4499, 0.009928, 0.4482, 0.009928, 0.4484, 0.009797, 0.4484, 0.009797, 0.4482, 0.009928, 0.4497, 0.009928, 0.4499, 0.009797, 0.4499, 0.009797, 0.4497, 0.009863, 0.448, 0.009928, 0.4482, 0.009797, 0.4482, 0.009928, 0.4495, 0.009928, 0.4497, 0.009797, 0.4497, 0.009797, 0.4495, 0.009402, 0.4509, 0.009534, 0.4509, 0.009534, 0.4509, 0.009402, 0.4509, 0.009928, 0.4493, 0.009928, 0.4495, 0.009797, 0.4495, 0.009797, 0.4493, 0.009928, 0.4507, 0.009928, 0.4509, 0.009797, 0.4509, 0.009797, 0.4507, 0.009928, 0.449, 0.009928, 0.4493, 0.009797, 0.4493, 0.009797, 0.449, 0.009928, 0.4505, 0.009928, 0.4507, 0.009797, 0.4507, 0.009797, 0.4505, 0.009928, 0.4488, 0.009928, 0.449, 0.009797, 0.449, 0.009797, 0.4488, 0.009928, 0.4503, 0.009928, 0.4505, 0.009797, 0.4505, 0.009797, 0.4503, 0.009797, 0.4509, 0.009731, 0.4511, 0.009665, 0.4509, 0.009665, 0.4509, 0.0096, 0.4511, 0.009534, 0.4509, 0.009534, 0.4509, 0.009468, 0.4511, 0.009402, 0.4509, 0.009402, 0.4509, 0.009337, 0.4511, 0.009271, 0.4509, 0.009271, 0.4509, 0.009205, 0.4511, 0.009139, 0.4509, 0.009139, 0.4509, 0.009074, 0.4511, 0.009008, 0.4509, 0.009008, 0.4509, 0.008942, 0.4511, 0.008877, 0.4509, 0.008877, 0.4509, 0.008811, 0.4511, 0.008745, 0.4509, 0.008745, 0.4509, 0.008679, 0.4511, 0.008614, 0.4509, 0.008614, 0.4509, 0.008548, 0.4511, 0.008482, 0.4509, 0.008482, 0.4509, 0.008416, 0.4511, 0.008351, 0.4509, 0.008351, 0.4509, 0.008285, 0.4511, 0.008219, 0.4509, 0.008219, 0.4509, 0.008153, 0.4511, 0.008088, 0.4509, 0.008088, 0.4509, 0.008022, 0.4511, 0.007956, 0.4509, 0.007956, 0.4509, 0.00789, 0.4511, 0.007825, 0.4509, 0.007825, 0.4509, 0.007759, 0.4511, 0.007693, 0.4509, 0.007693, 0.4509, 0.007627, 0.4511, 0.007562, 0.4509, 0.01059, 0.4509, 0.01052, 0.4511, 0.01045, 0.4509, 0.01045, 0.4509, 0.01039, 0.4511, 0.01032, 0.4509, 0.01032, 0.4509, 0.01026, 0.4511, 0.01019, 0.4509, 0.01019, 0.4509, 0.01013, 0.4511, 0.01006, 0.4509, 0.01006, 0.4509, 0.009994, 0.4511, 0.009928, 0.4509, 0.009928, 0.4509, 0.009863, 0.4511, 0.009797, 0.4509])
me_sphere.materials.append(mat_material)
me_sphere.update()

# ---- objects
ob_sphere = bpy.data.objects.new('Sphere', me_sphere)

# ---- transforms, parenting, visibility, modifiers, constraints
ob_sphere.location = (0.0, 0.0, 0.0)
ob_sphere.rotation_euler = (-0.1015, -2.249e-17, 1.142e-18)
ob_sphere.scale = (1.0, 1.0, 1.186)

# ---- collection membership
col_collection.objects.link(ob_sphere)

# ---- scene / render settings (as saved in the file)
scene.frame_start = 1; scene.frame_end = 250; scene.frame_set(1)
scene.render.engine = 'BLENDER_EEVEE_NEXT'
scene.cycles.sampling_pattern = 'TABULATED_SOBOL'
scene.view_settings.view_transform = 'Filmic'
bpy.context.view_layer.update()

# ---- added for rendering (the .blend has no active camera and no usable light): camera, sun
cam_auto = bpy.data.cameras.new('AutoCamera')
cam_auto.lens = 50.0
cam_auto.sensor_width = 36.0
cam_auto.clip_end = 1000.0
ob_auto_camera = bpy.data.objects.new('AutoCamera', cam_auto)
scene.collection.objects.link(ob_auto_camera)
ob_auto_camera.location = (3.57716, -4.32715, 2.98465)
ob_auto_camera.rotation_euler = (1.09748, -7.21219e-08, 0.694738)
scene.camera = ob_auto_camera
light_auto_sun = bpy.data.lights.new('AutoSun', 'SUN')
light_auto_sun.energy = 3.0
light_auto_sun.angle = 0.0523599
ob_auto_sun = bpy.data.objects.new('AutoSun', light_auto_sun)
scene.collection.objects.link(ob_auto_sun)
ob_auto_sun.rotation_euler = (0.872665, 0.174533, 0.523599)
bpy.context.view_layer.update()
